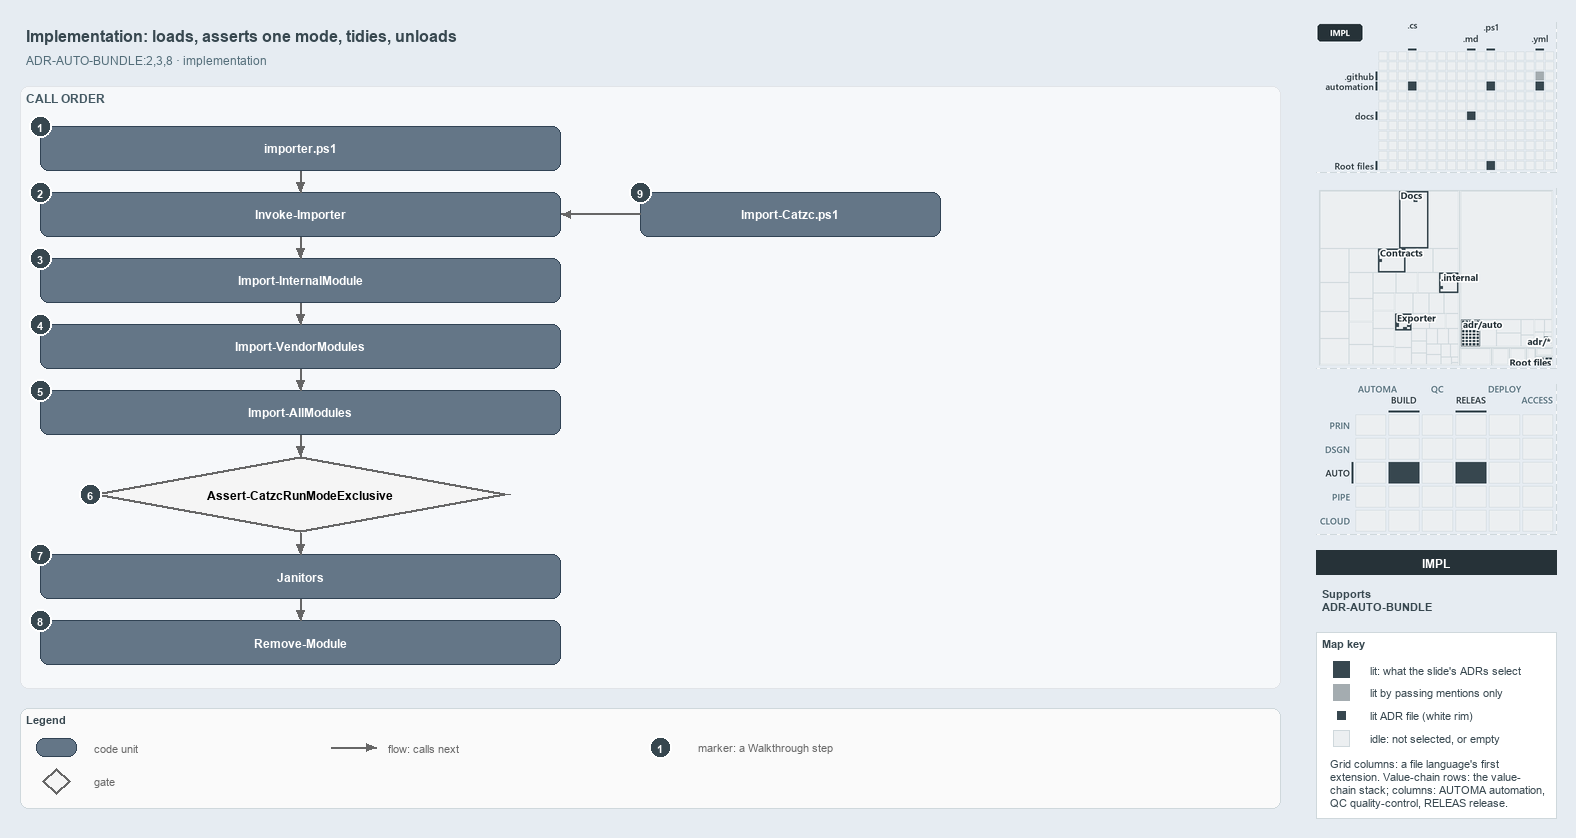

The diagram above was exported from draw.io. Its source (the exported page's mxGraphModel, read from the mxfile embedded in the PNG):
<mxGraphModel dx="1024" dy="768" grid="0" gridSize="10" guides="1" tooltips="1" connect="1" arrows="1" fold="1" page="1" pageScale="1" pageWidth="1572" pageHeight="822" background="#E6ECF2" math="0" shadow="0">
  <root>
    <mxCell id="0" />
    <mxCell id="1" parent="0" />
    <mxCell id="title" value="Implementation: loads, asserts one mode, tidies, unloads" style="text;html=1;align=left;verticalAlign=middle;fontSize=16;fontStyle=1;fontColor=#37474F;" vertex="1" parent="1">
      <mxGeometry x="20" y="14" width="1260" height="30" as="geometry" />
    </mxCell>
    <mxCell id="subtitle" value="ADR-AUTO-BUNDLE:2,3,8 &amp;#183; implementation" style="text;html=1;align=left;verticalAlign=middle;fontSize=12;fontColor=#546E7A;" vertex="1" parent="1">
      <mxGeometry x="20" y="44" width="1240" height="20" as="geometry" />
    </mxCell>
    <mxCell id="band-calls" value="CALL ORDER" style="rounded=1;html=1;arcSize=3;fillColor=#F6F8FA;strokeColor=#E1E4E8;verticalAlign=top;align=left;spacingLeft=8;fontStyle=1;fontSize=12;fontColor=#455A64;" vertex="1" parent="1">
      <mxGeometry x="20" y="80" width="1260" height="602" as="geometry" />
    </mxCell>
    <mxCell id="g-importer-ps1" value="&lt;b&gt;importer.ps1&lt;/b&gt;" style="rounded=1;whiteSpace=wrap;html=1;arcSize=20;fillColor=#647687;strokeColor=#314354;fontColor=#FFFFFF;fontSize=12;" vertex="1" parent="1">
      <mxGeometry x="40" y="120" width="520" height="44" as="geometry" />
    </mxCell>
    <mxCell id="g-invoke" value="&lt;b&gt;Invoke-Importer&lt;/b&gt;" style="rounded=1;whiteSpace=wrap;html=1;arcSize=20;fillColor=#647687;strokeColor=#314354;fontColor=#FFFFFF;fontSize=12;" vertex="1" parent="1">
      <mxGeometry x="40" y="186" width="520" height="44" as="geometry" />
    </mxCell>
    <mxCell id="g-internal" value="&lt;b&gt;Import-InternalModule&lt;/b&gt;" style="rounded=1;whiteSpace=wrap;html=1;arcSize=20;fillColor=#647687;strokeColor=#314354;fontColor=#FFFFFF;fontSize=12;" vertex="1" parent="1">
      <mxGeometry x="40" y="252" width="520" height="44" as="geometry" />
    </mxCell>
    <mxCell id="g-vendor" value="&lt;b&gt;Import-VendorModules&lt;/b&gt;" style="rounded=1;whiteSpace=wrap;html=1;arcSize=20;fillColor=#647687;strokeColor=#314354;fontColor=#FFFFFF;fontSize=12;" vertex="1" parent="1">
      <mxGeometry x="40" y="318" width="520" height="44" as="geometry" />
    </mxCell>
    <mxCell id="g-all" value="&lt;b&gt;Import-AllModules&lt;/b&gt;" style="rounded=1;whiteSpace=wrap;html=1;arcSize=20;fillColor=#647687;strokeColor=#314354;fontColor=#FFFFFF;fontSize=12;" vertex="1" parent="1">
      <mxGeometry x="40" y="384" width="520" height="44" as="geometry" />
    </mxCell>
    <mxCell id="g-assert" value="&lt;b&gt;Assert-CatzcRunModeExclusive&lt;/b&gt;" style="rhombus;whiteSpace=wrap;html=1;fillColor=#f5f5f5;strokeColor=#666666;strokeWidth=3;fontSize=12;" vertex="1" parent="1">
      <mxGeometry x="90" y="450" width="420" height="76" as="geometry" />
    </mxCell>
    <mxCell id="g-janitors" value="&lt;b&gt;Janitors&lt;/b&gt;" style="rounded=1;whiteSpace=wrap;html=1;arcSize=20;fillColor=#647687;strokeColor=#314354;fontColor=#FFFFFF;fontSize=12;" vertex="1" parent="1">
      <mxGeometry x="40" y="548" width="520" height="44" as="geometry" />
    </mxCell>
    <mxCell id="g-remove" value="&lt;b&gt;Remove-Module&lt;/b&gt;" style="rounded=1;whiteSpace=wrap;html=1;arcSize=20;fillColor=#647687;strokeColor=#314354;fontColor=#FFFFFF;fontSize=12;" vertex="1" parent="1">
      <mxGeometry x="40" y="614" width="520" height="44" as="geometry" />
    </mxCell>
    <mxCell id="g-import-catzc" value="&lt;b&gt;Import-Catzc.ps1&lt;/b&gt;" style="rounded=1;whiteSpace=wrap;html=1;arcSize=20;fillColor=#647687;strokeColor=#314354;fontColor=#FFFFFF;fontSize=12;" vertex="1" parent="1">
      <mxGeometry x="640" y="186" width="300" height="44" as="geometry" />
    </mxCell>
    <mxCell id="p-edge-call-1-a" value="" style="text;html=1;strokeColor=none;fillColor=none;" vertex="1" parent="1">
      <mxGeometry x="300" y="164" width="1" height="1" as="geometry" />
    </mxCell>
    <mxCell id="p-edge-call-1-b" value="" style="text;html=1;strokeColor=none;fillColor=none;" vertex="1" parent="1">
      <mxGeometry x="300" y="186" width="1" height="1" as="geometry" />
    </mxCell>
    <mxCell id="edge-call-1" value="" style="edgeStyle=orthogonalEdgeStyle;rounded=1;html=1;endArrow=block;strokeColor=#666666;" edge="1" parent="1" source="p-edge-call-1-a" target="p-edge-call-1-b">
      <mxGeometry relative="1" as="geometry" />
    </mxCell>
    <mxCell id="p-edge-call-2-a" value="" style="text;html=1;strokeColor=none;fillColor=none;" vertex="1" parent="1">
      <mxGeometry x="300" y="230" width="1" height="1" as="geometry" />
    </mxCell>
    <mxCell id="p-edge-call-2-b" value="" style="text;html=1;strokeColor=none;fillColor=none;" vertex="1" parent="1">
      <mxGeometry x="300" y="252" width="1" height="1" as="geometry" />
    </mxCell>
    <mxCell id="edge-call-2" value="" style="edgeStyle=orthogonalEdgeStyle;rounded=1;html=1;endArrow=block;strokeColor=#666666;" edge="1" parent="1" source="p-edge-call-2-a" target="p-edge-call-2-b">
      <mxGeometry relative="1" as="geometry" />
    </mxCell>
    <mxCell id="p-edge-call-3-a" value="" style="text;html=1;strokeColor=none;fillColor=none;" vertex="1" parent="1">
      <mxGeometry x="300" y="296" width="1" height="1" as="geometry" />
    </mxCell>
    <mxCell id="p-edge-call-3-b" value="" style="text;html=1;strokeColor=none;fillColor=none;" vertex="1" parent="1">
      <mxGeometry x="300" y="318" width="1" height="1" as="geometry" />
    </mxCell>
    <mxCell id="edge-call-3" value="" style="edgeStyle=orthogonalEdgeStyle;rounded=1;html=1;endArrow=block;strokeColor=#666666;" edge="1" parent="1" source="p-edge-call-3-a" target="p-edge-call-3-b">
      <mxGeometry relative="1" as="geometry" />
    </mxCell>
    <mxCell id="p-edge-call-4-a" value="" style="text;html=1;strokeColor=none;fillColor=none;" vertex="1" parent="1">
      <mxGeometry x="300" y="362" width="1" height="1" as="geometry" />
    </mxCell>
    <mxCell id="p-edge-call-4-b" value="" style="text;html=1;strokeColor=none;fillColor=none;" vertex="1" parent="1">
      <mxGeometry x="300" y="384" width="1" height="1" as="geometry" />
    </mxCell>
    <mxCell id="edge-call-4" value="" style="edgeStyle=orthogonalEdgeStyle;rounded=1;html=1;endArrow=block;strokeColor=#666666;" edge="1" parent="1" source="p-edge-call-4-a" target="p-edge-call-4-b">
      <mxGeometry relative="1" as="geometry" />
    </mxCell>
    <mxCell id="p-edge-call-5-a" value="" style="text;html=1;strokeColor=none;fillColor=none;" vertex="1" parent="1">
      <mxGeometry x="300" y="428" width="1" height="1" as="geometry" />
    </mxCell>
    <mxCell id="p-edge-call-5-b" value="" style="text;html=1;strokeColor=none;fillColor=none;" vertex="1" parent="1">
      <mxGeometry x="300" y="450" width="1" height="1" as="geometry" />
    </mxCell>
    <mxCell id="edge-call-5" value="" style="edgeStyle=orthogonalEdgeStyle;rounded=1;html=1;endArrow=block;strokeColor=#666666;" edge="1" parent="1" source="p-edge-call-5-a" target="p-edge-call-5-b">
      <mxGeometry relative="1" as="geometry" />
    </mxCell>
    <mxCell id="p-edge-call-6-a" value="" style="text;html=1;strokeColor=none;fillColor=none;" vertex="1" parent="1">
      <mxGeometry x="300" y="526" width="1" height="1" as="geometry" />
    </mxCell>
    <mxCell id="p-edge-call-6-b" value="" style="text;html=1;strokeColor=none;fillColor=none;" vertex="1" parent="1">
      <mxGeometry x="300" y="548" width="1" height="1" as="geometry" />
    </mxCell>
    <mxCell id="edge-call-6" value="" style="edgeStyle=orthogonalEdgeStyle;rounded=1;html=1;endArrow=block;strokeColor=#666666;" edge="1" parent="1" source="p-edge-call-6-a" target="p-edge-call-6-b">
      <mxGeometry relative="1" as="geometry" />
    </mxCell>
    <mxCell id="p-edge-call-7-a" value="" style="text;html=1;strokeColor=none;fillColor=none;" vertex="1" parent="1">
      <mxGeometry x="300" y="592" width="1" height="1" as="geometry" />
    </mxCell>
    <mxCell id="p-edge-call-7-b" value="" style="text;html=1;strokeColor=none;fillColor=none;" vertex="1" parent="1">
      <mxGeometry x="300" y="614" width="1" height="1" as="geometry" />
    </mxCell>
    <mxCell id="edge-call-7" value="" style="edgeStyle=orthogonalEdgeStyle;rounded=1;html=1;endArrow=block;strokeColor=#666666;" edge="1" parent="1" source="p-edge-call-7-a" target="p-edge-call-7-b">
      <mxGeometry relative="1" as="geometry" />
    </mxCell>
    <mxCell id="p-edge-bld-invoke-a" value="" style="text;html=1;strokeColor=none;fillColor=none;" vertex="1" parent="1">
      <mxGeometry x="640" y="208" width="1" height="1" as="geometry" />
    </mxCell>
    <mxCell id="p-edge-bld-invoke-b" value="" style="text;html=1;strokeColor=none;fillColor=none;" vertex="1" parent="1">
      <mxGeometry x="560" y="208" width="1" height="1" as="geometry" />
    </mxCell>
    <mxCell id="edge-bld-invoke" value="" style="edgeStyle=orthogonalEdgeStyle;rounded=1;html=1;endArrow=block;strokeColor=#666666;" edge="1" parent="1" source="p-edge-bld-invoke-a" target="p-edge-bld-invoke-b">
      <mxGeometry relative="1" as="geometry" />
    </mxCell>
    <mxCell id="mark-1" value="1" style="ellipse;html=1;fillColor=#37474F;strokeColor=#FFFFFF;strokeWidth=2;fontColor=#FFFFFF;fontStyle=1;fontSize=11;" vertex="1" parent="1">
      <mxGeometry x="29" y="109" width="22" height="22" as="geometry" />
    </mxCell>
    <mxCell id="mark-2" value="2" style="ellipse;html=1;fillColor=#37474F;strokeColor=#FFFFFF;strokeWidth=2;fontColor=#FFFFFF;fontStyle=1;fontSize=11;" vertex="1" parent="1">
      <mxGeometry x="29" y="175" width="22" height="22" as="geometry" />
    </mxCell>
    <mxCell id="mark-3" value="3" style="ellipse;html=1;fillColor=#37474F;strokeColor=#FFFFFF;strokeWidth=2;fontColor=#FFFFFF;fontStyle=1;fontSize=11;" vertex="1" parent="1">
      <mxGeometry x="29" y="241" width="22" height="22" as="geometry" />
    </mxCell>
    <mxCell id="mark-4" value="4" style="ellipse;html=1;fillColor=#37474F;strokeColor=#FFFFFF;strokeWidth=2;fontColor=#FFFFFF;fontStyle=1;fontSize=11;" vertex="1" parent="1">
      <mxGeometry x="29" y="307" width="22" height="22" as="geometry" />
    </mxCell>
    <mxCell id="mark-5" value="5" style="ellipse;html=1;fillColor=#37474F;strokeColor=#FFFFFF;strokeWidth=2;fontColor=#FFFFFF;fontStyle=1;fontSize=11;" vertex="1" parent="1">
      <mxGeometry x="29" y="373" width="22" height="22" as="geometry" />
    </mxCell>
    <mxCell id="mark-6" value="6" style="ellipse;html=1;fillColor=#37474F;strokeColor=#FFFFFF;strokeWidth=2;fontColor=#FFFFFF;fontStyle=1;fontSize=11;" vertex="1" parent="1">
      <mxGeometry x="79" y="477" width="22" height="22" as="geometry" />
    </mxCell>
    <mxCell id="mark-7" value="7" style="ellipse;html=1;fillColor=#37474F;strokeColor=#FFFFFF;strokeWidth=2;fontColor=#FFFFFF;fontStyle=1;fontSize=11;" vertex="1" parent="1">
      <mxGeometry x="29" y="537" width="22" height="22" as="geometry" />
    </mxCell>
    <mxCell id="mark-8" value="8" style="ellipse;html=1;fillColor=#37474F;strokeColor=#FFFFFF;strokeWidth=2;fontColor=#FFFFFF;fontStyle=1;fontSize=11;" vertex="1" parent="1">
      <mxGeometry x="29" y="603" width="22" height="22" as="geometry" />
    </mxCell>
    <mxCell id="mark-9" value="9" style="ellipse;html=1;fillColor=#37474F;strokeColor=#FFFFFF;strokeWidth=2;fontColor=#FFFFFF;fontStyle=1;fontSize=11;" vertex="1" parent="1">
      <mxGeometry x="629" y="175" width="22" height="22" as="geometry" />
    </mxCell>
    <mxCell id="legend" value="&lt;b&gt;Legend&lt;/b&gt;" style="rounded=1;whiteSpace=wrap;html=1;arcSize=6;fillColor=#FAFAFA;strokeColor=#CFD8DC;align=left;verticalAlign=top;spacing=8;fontSize=11;fontColor=#37474F;" vertex="1" parent="1">
      <mxGeometry x="20" y="702" width="1260" height="100" as="geometry" />
    </mxCell>
    <mxCell id="legend-0" value="" style="rounded=1;whiteSpace=wrap;html=1;arcSize=20;fillColor=#647687;strokeColor=#314354;fontColor=#FFFFFF;fontSize=12;" vertex="1" parent="1">
      <mxGeometry x="36" y="732" width="40" height="18" as="geometry" />
    </mxCell>
    <mxCell id="legend-0-text" value="code unit" style="text;html=1;align=left;verticalAlign=middle;fontSize=11;fontColor=#666666;" vertex="1" parent="1">
      <mxGeometry x="88" y="731" width="240" height="20" as="geometry" />
    </mxCell>
    <mxCell id="legend-1" value="" style="rhombus;whiteSpace=wrap;html=1;fillColor=#f5f5f5;strokeColor=#666666;strokeWidth=3;fontSize=12;" vertex="1" parent="1">
      <mxGeometry x="42" y="762" width="28" height="26" as="geometry" />
    </mxCell>
    <mxCell id="legend-1-text" value="gate" style="text;html=1;align=left;verticalAlign=middle;fontSize=11;fontColor=#666666;" vertex="1" parent="1">
      <mxGeometry x="88" y="765" width="240" height="20" as="geometry" />
    </mxCell>
    <mxCell id="p-legend-2-a" value="" style="text;html=1;strokeColor=none;fillColor=none;" vertex="1" parent="1">
      <mxGeometry x="330" y="741" width="1" height="1" as="geometry" />
    </mxCell>
    <mxCell id="p-legend-2-b" value="" style="text;html=1;strokeColor=none;fillColor=none;" vertex="1" parent="1">
      <mxGeometry x="376" y="741" width="1" height="1" as="geometry" />
    </mxCell>
    <mxCell id="legend-2" value="" style="edgeStyle=orthogonalEdgeStyle;rounded=1;html=1;endArrow=block;strokeColor=#666666;" edge="1" parent="1" source="p-legend-2-a" target="p-legend-2-b">
      <mxGeometry relative="1" as="geometry" />
    </mxCell>
    <mxCell id="legend-2-text" value="flow: calls next" style="text;html=1;align=left;verticalAlign=middle;fontSize=11;fontColor=#666666;" vertex="1" parent="1">
      <mxGeometry x="382" y="731" width="240" height="20" as="geometry" />
    </mxCell>
    <mxCell id="legend-3" value="1" style="ellipse;html=1;fillColor=#37474F;strokeColor=#FFFFFF;strokeWidth=2;fontColor=#FFFFFF;fontStyle=1;fontSize=11;" vertex="1" parent="1">
      <mxGeometry x="649" y="730" width="22" height="22" as="geometry" />
    </mxCell>
    <mxCell id="legend-3-text" value="marker: a Walkthrough step" style="text;html=1;align=left;verticalAlign=middle;fontSize=11;fontColor=#666666;" vertex="1" parent="1">
      <mxGeometry x="692" y="731" width="240" height="20" as="geometry" />
    </mxCell>
    <mxCell id="minimap-grid" value="" style="shape=image;html=1;imageAspect=0;aspect=fixed;verticalLabelPosition=bottom;strokeColor=#CFD8DC;dashed=1;fillColor=#FAFAFA;image=data:image/png,(base64 omitted: 10820 chars);" vertex="1" parent="1">
      <mxGeometry x="1316" y="16" width="240" height="150" as="geometry" />
    </mxCell>
    <mxCell id="minimap-tree" value="" style="shape=image;html=1;imageAspect=0;aspect=fixed;verticalLabelPosition=bottom;strokeColor=#CFD8DC;dashed=1;fillColor=#FAFAFA;image=data:image/png,(base64 omitted: 20160 chars);" vertex="1" parent="1">
      <mxGeometry x="1316" y="182" width="240" height="180" as="geometry" />
    </mxCell>
    <mxCell id="minimap-chain" value="" style="shape=image;html=1;imageAspect=0;aspect=fixed;verticalLabelPosition=bottom;strokeColor=#CFD8DC;dashed=1;fillColor=#FAFAFA;image=data:image/png,(base64 omitted: 14404 chars);" vertex="1" parent="1">
      <mxGeometry x="1316" y="378" width="240" height="150" as="geometry" />
    </mxCell>
    <mxCell id="lens-badge" value="IMPL" style="rounded=0;whiteSpace=wrap;html=1;align=center;verticalAlign=middle;fontSize=12;fontStyle=1;fontColor=#FFFFFF;fillColor=#263238;strokeColor=none;" vertex="1" parent="1">
      <mxGeometry x="1316" y="544" width="240" height="24" as="geometry" />
    </mxCell>
    <mxCell id="supports" value="&lt;b&gt;Supports&lt;/b&gt;&lt;br&gt;ADR-AUTO-BUNDLE" style="text;html=1;whiteSpace=wrap;align=left;verticalAlign=top;fontSize=11;fontColor=#37474F;" vertex="1" parent="1">
      <mxGeometry x="1316" y="576" width="240" height="38" as="geometry" />
    </mxCell>
    <mxCell id="mapkey" value="&lt;b&gt;Map key&lt;/b&gt;" style="rounded=0;whiteSpace=wrap;html=1;align=left;verticalAlign=top;fontSize=11;fontColor=#37474F;fillColor=#FFFFFF;strokeColor=#CFD8DC;spacingLeft=8;spacingTop=2;" vertex="1" parent="1">
      <mxGeometry x="1316" y="626" width="240" height="186" as="geometry" />
    </mxCell>
    <mxCell id="mapkey-lit" value="" style="rounded=0;html=1;fillColor=#37474F;strokeColor=#37474F;" vertex="1" parent="1">
      <mxGeometry x="1333.0" y="655.0" width="16" height="16" as="geometry" />
    </mxCell>
    <mxCell id="mapkey-lit-text" value="lit: what the slide's ADRs select" style="text;html=1;align=left;verticalAlign=middle;fontSize=11;fontColor=#37474F;" vertex="1" parent="1">
      <mxGeometry x="1364" y="653" width="184" height="20" as="geometry" />
    </mxCell>
    <mxCell id="mapkey-touched" value="" style="rounded=0;html=1;fillColor=#A4ACB0;strokeColor=#A4ACB0;" vertex="1" parent="1">
      <mxGeometry x="1333.0" y="678.0" width="16" height="16" as="geometry" />
    </mxCell>
    <mxCell id="mapkey-touched-text" value="lit by passing mentions only" style="text;html=1;align=left;verticalAlign=middle;fontSize=11;fontColor=#37474F;" vertex="1" parent="1">
      <mxGeometry x="1364" y="676" width="184" height="20" as="geometry" />
    </mxCell>
    <mxCell id="mapkey-adr" value="" style="rounded=0;html=1;fillColor=#37474F;strokeColor=#FFFFFF;strokeWidth=2;" vertex="1" parent="1">
      <mxGeometry x="1335.0" y="703.0" width="12" height="12" as="geometry" />
    </mxCell>
    <mxCell id="mapkey-adr-text" value="lit ADR file (white rim)" style="text;html=1;align=left;verticalAlign=middle;fontSize=11;fontColor=#37474F;" vertex="1" parent="1">
      <mxGeometry x="1364" y="699" width="184" height="20" as="geometry" />
    </mxCell>
    <mxCell id="mapkey-idle" value="" style="rounded=0;html=1;fillColor=#ECEFF1;strokeColor=#CFD8DC;" vertex="1" parent="1">
      <mxGeometry x="1333.0" y="724.0" width="16" height="16" as="geometry" />
    </mxCell>
    <mxCell id="mapkey-idle-text" value="idle: not selected, or empty" style="text;html=1;align=left;verticalAlign=middle;fontSize=11;fontColor=#37474F;" vertex="1" parent="1">
      <mxGeometry x="1364" y="722" width="184" height="20" as="geometry" />
    </mxCell>
    <mxCell id="mapkey-codes" value="Grid columns: a file language's first&lt;br&gt;extension. Value-chain rows: the value-&lt;br&gt;chain stack; columns: AUTOMA automation,&lt;br&gt;QC quality-control, RELEAS release." style="text;html=1;align=left;verticalAlign=top;whiteSpace=wrap;fontSize=11;fontColor=#37474F;" vertex="1" parent="1">
      <mxGeometry x="1324" y="746" width="224" height="60" as="geometry" />
    </mxCell>
  </root>
</mxGraphModel>